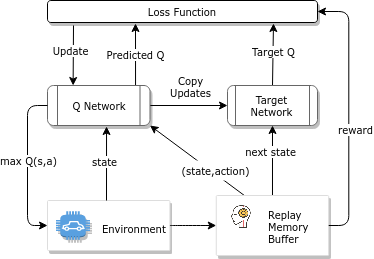

The diagram above was exported from draw.io. Its source (the exported page's mxGraphModel, read from the mxfile embedded in the PNG):
<mxGraphModel dx="6855" dy="6059" grid="1" gridSize="10" guides="1" tooltips="1" connect="1" arrows="1" fold="1" page="1" pageScale="1" pageWidth="850" pageHeight="1100" math="0" shadow="0">
  <root>
    <mxCell id="0" />
    <mxCell id="1" parent="0" />
    <mxCell id="2" style="edgeStyle=orthogonalEdgeStyle;rounded=0;orthogonalLoop=1;jettySize=auto;html=1;exitX=1;exitY=0.5;exitDx=0;exitDy=0;entryX=0;entryY=0.5;entryDx=0;entryDy=0;fontFamily=Verdana;fontSize=10;" edge="1" source="5" target="15" parent="1">
      <mxGeometry relative="1" as="geometry" />
    </mxCell>
    <mxCell id="3" value="&lt;div style=&quot;font-size: 10px;&quot;&gt;Copy &lt;br style=&quot;font-size: 10px;&quot;&gt;&lt;/div&gt;&lt;div style=&quot;font-size: 10px;&quot;&gt;Updates&lt;/div&gt;" style="edgeLabel;html=1;align=center;verticalAlign=middle;resizable=0;points=[];fontFamily=Verdana;fontSize=10;" vertex="1" connectable="0" parent="2">
      <mxGeometry x="-0.2323" y="-1" relative="1" as="geometry">
        <mxPoint x="10" y="-21" as="offset" />
      </mxGeometry>
    </mxCell>
    <mxCell id="4" value="Predicted Q" style="edgeStyle=none;orthogonalLoop=1;jettySize=auto;html=1;exitX=0.859;exitY=0;exitDx=0;exitDy=0;fontFamily=Verdana;fontSize=10;exitPerimeter=0;" edge="1" source="5" parent="1">
      <mxGeometry relative="1" as="geometry">
        <mxPoint x="898" y="293" as="targetPoint" />
      </mxGeometry>
    </mxCell>
    <mxCell id="5" value="Q Network" style="shape=process;whiteSpace=wrap;html=1;backgroundOutline=1;fontFamily=Verdana;strokeColor=#666666;shadow=1;rounded=1;size=0.09375;fontSize=10;" vertex="1" parent="1">
      <mxGeometry x="810" y="355" width="102.5" height="40" as="geometry" />
    </mxCell>
    <mxCell id="6" value="" style="group;fontFamily=Verdana;fontSize=10;" vertex="1" connectable="0" parent="1">
      <mxGeometry x="810" y="470" width="122.44" height="50" as="geometry" />
    </mxCell>
    <mxCell id="7" value="" style="strokeColor=#dddddd;shadow=1;strokeWidth=1;rounded=1;absoluteArcSize=1;arcSize=2;fillColor=#ffffff;fontFamily=Verdana;container=0;fontSize=10;" vertex="1" parent="6">
      <mxGeometry width="122.44" height="50" as="geometry" />
    </mxCell>
    <mxCell id="8" value="" style="outlineConnect=0;dashed=0;verticalLabelPosition=bottom;verticalAlign=top;align=center;html=1;shape=mxgraph.aws3.car;gradientColor=none;shadow=1;strokeColor=#00994D;strokeWidth=1;fontFamily=Verdana;fillColor=#59A0E0;sketch=0;fontSize=10;" vertex="1" parent="6">
      <mxGeometry x="8.502482990249186" y="10.714285714285715" width="34.009931960996745" height="28.571428571428566" as="geometry" />
    </mxCell>
    <mxCell id="9" value="&lt;font style=&quot;font-size: 10px;&quot;&gt;Environment&lt;/font&gt;" style="dashed=0;connectable=0;html=1;fillColor=#5184F3;strokeColor=none;shape=mxgraph.gcp2.hexIcon;prIcon=cloud_tools_for_powershell;part=1;labelPosition=right;verticalLabelPosition=middle;align=left;verticalAlign=middle;spacingLeft=5;fontSize=10;fontFamily=Verdana;" vertex="1" parent="6">
      <mxGeometry x="42.72497702600216" y="14.285714285714283" height="6.785714285714286" as="geometry">
        <mxPoint x="5" y="10" as="offset" />
      </mxGeometry>
    </mxCell>
    <mxCell id="10" style="rounded=1;orthogonalLoop=1;jettySize=auto;html=1;entryX=0.5;entryY=1;entryDx=0;entryDy=0;fontFamily=Verdana;exitX=0.5;exitY=0;exitDx=0;exitDy=0;fontSize=10;" edge="1" source="17" target="15" parent="1">
      <mxGeometry relative="1" as="geometry">
        <mxPoint x="1067.015" y="510" as="sourcePoint" />
      </mxGeometry>
    </mxCell>
    <mxCell id="11" value="next state" style="edgeLabel;html=1;align=center;verticalAlign=middle;resizable=0;points=[];fontFamily=Verdana;fontSize=10;" vertex="1" connectable="0" parent="10">
      <mxGeometry x="0.125" y="5" relative="1" as="geometry">
        <mxPoint x="3" y="-5" as="offset" />
      </mxGeometry>
    </mxCell>
    <mxCell id="12" style="rounded=1;orthogonalLoop=1;jettySize=auto;html=1;entryX=1;entryY=1;entryDx=0;entryDy=0;fontFamily=Verdana;exitX=0.25;exitY=0;exitDx=0;exitDy=0;fontSize=10;" edge="1" source="17" target="5" parent="1">
      <mxGeometry relative="1" as="geometry">
        <mxPoint x="965.7650000000001" y="510" as="sourcePoint" />
      </mxGeometry>
    </mxCell>
    <mxCell id="13" style="orthogonalLoop=1;jettySize=auto;html=1;exitX=0.5;exitY=0;exitDx=0;exitDy=0;entryX=0.837;entryY=1.045;entryDx=0;entryDy=0;fontFamily=Verdana;fontSize=10;entryPerimeter=0;" edge="1" source="15" target="23" parent="1">
      <mxGeometry relative="1" as="geometry" />
    </mxCell>
    <mxCell id="14" value="Target Q" style="edgeLabel;html=1;align=center;verticalAlign=middle;resizable=0;points=[];fontFamily=Verdana;fontSize=10;" vertex="1" connectable="0" parent="13">
      <mxGeometry x="-0.1375" relative="1" as="geometry">
        <mxPoint y="-8" as="offset" />
      </mxGeometry>
    </mxCell>
    <mxCell id="15" value="Target Network" style="shape=process;whiteSpace=wrap;html=1;backgroundOutline=1;fontFamily=Verdana;strokeColor=#666666;shadow=1;rounded=1;size=0.09375;fontSize=10;" vertex="1" parent="1">
      <mxGeometry x="990" y="355" width="90" height="40" as="geometry" />
    </mxCell>
    <mxCell id="16" value="" style="group;fontFamily=Verdana;fontSize=10;" vertex="1" connectable="0" parent="1">
      <mxGeometry x="978.7600000000001" y="465" width="112.47" height="60" as="geometry" />
    </mxCell>
    <mxCell id="17" value="" style="strokeColor=#dddddd;shadow=1;strokeWidth=1;rounded=1;absoluteArcSize=1;arcSize=2;fillColor=#ffffff;fontFamily=Verdana;container=0;fontSize=10;" vertex="1" parent="16">
      <mxGeometry width="112.47000000000001" height="60" as="geometry" />
    </mxCell>
    <mxCell id="18" value="&lt;div style=&quot;font-size: 10px;&quot;&gt;Replay &lt;br style=&quot;font-size: 10px;&quot;&gt;&lt;/div&gt;&lt;div style=&quot;font-size: 10px;&quot;&gt;Memory &lt;br style=&quot;font-size: 10px;&quot;&gt;&lt;/div&gt;&lt;div style=&quot;font-size: 10px;&quot;&gt;Buffer&lt;/div&gt;" style="dashed=0;connectable=0;html=1;fillColor=#5184F3;strokeColor=none;shape=mxgraph.gcp2.hexIcon;prIcon=cloud_tools_for_powershell;part=1;labelPosition=right;verticalLabelPosition=middle;align=left;verticalAlign=middle;spacingLeft=5;fontSize=10;fontFamily=Verdana;" vertex="1" parent="16">
      <mxGeometry x="39.800123239436616" y="17.14285714285714" height="8.142857142857142" as="geometry">
        <mxPoint x="5" y="10" as="offset" />
      </mxGeometry>
    </mxCell>
    <mxCell id="19" value="" style="shape=image;html=1;verticalAlign=top;verticalLabelPosition=bottom;labelBackgroundColor=#ffffff;imageAspect=0;aspect=fixed;image=https://cdn2.iconfinder.com/data/icons/artificial-intelligence-6/64/ArtificialIntelligence17-128.png;fontFamily=Verdana;fontSize=10;" vertex="1" parent="16">
      <mxGeometry x="13.1215" y="10" width="23.200354114648917" height="23.200354114648917" as="geometry" />
    </mxCell>
    <mxCell id="20" style="orthogonalLoop=1;jettySize=auto;html=1;fontFamily=Verdana;fontSize=10;exitX=0;exitY=0.5;exitDx=0;exitDy=0;entryX=0;entryY=0.5;entryDx=0;entryDy=0;edgeStyle=orthogonalEdgeStyle;" edge="1" source="5" target="7" parent="1">
      <mxGeometry relative="1" as="geometry">
        <mxPoint x="840" y="475" as="targetPoint" />
      </mxGeometry>
    </mxCell>
    <mxCell id="21" style="rounded=1;orthogonalLoop=1;jettySize=auto;html=1;fontFamily=Verdana;fontSize=10;strokeColor=#000000;entryX=0.25;entryY=0;entryDx=0;entryDy=0;" edge="1" target="5" parent="1">
      <mxGeometry relative="1" as="geometry">
        <mxPoint x="836" y="295" as="sourcePoint" />
      </mxGeometry>
    </mxCell>
    <mxCell id="22" value="Update" style="edgeLabel;html=1;align=center;verticalAlign=middle;resizable=0;points=[];fontSize=10;fontFamily=Verdana;" vertex="1" connectable="0" parent="21">
      <mxGeometry x="-0.5998" y="-1" relative="1" as="geometry">
        <mxPoint x="-2" y="13" as="offset" />
      </mxGeometry>
    </mxCell>
    <mxCell id="23" value="Loss Function" style="rounded=1;whiteSpace=wrap;html=1;shadow=1;fontFamily=Verdana;fontSize=10;" vertex="1" parent="1">
      <mxGeometry x="810" y="270" width="270" height="22" as="geometry" />
    </mxCell>
    <mxCell id="24" value="(state,action)" style="text;html=1;strokeColor=none;align=center;verticalAlign=middle;whiteSpace=wrap;rounded=0;shadow=0;fontFamily=Verdana;fontSize=10;fillColor=#ffffff;" vertex="1" parent="1">
      <mxGeometry x="939.5" y="430" width="77.44" height="20" as="geometry" />
    </mxCell>
    <mxCell id="25" style="rounded=1;orthogonalLoop=1;jettySize=auto;html=1;entryX=0.576;entryY=1.025;entryDx=0;entryDy=0;fontFamily=Verdana;fontSize=10;strokeColor=#000000;entryPerimeter=0;" edge="1" target="5" parent="1">
      <mxGeometry relative="1" as="geometry">
        <mxPoint x="869" y="470" as="sourcePoint" />
      </mxGeometry>
    </mxCell>
    <mxCell id="26" value="state" style="edgeLabel;html=1;align=center;verticalAlign=middle;resizable=0;points=[];fontSize=10;fontFamily=Verdana;labelBackgroundColor=#ffffff;" vertex="1" connectable="0" parent="25">
      <mxGeometry x="-0.0434" y="1" relative="1" as="geometry">
        <mxPoint x="-2" y="-4" as="offset" />
      </mxGeometry>
    </mxCell>
    <mxCell id="27" style="rounded=1;orthogonalLoop=1;jettySize=auto;html=1;exitX=1;exitY=0.5;exitDx=0;exitDy=0;entryX=1;entryY=0.5;entryDx=0;entryDy=0;fontFamily=Verdana;fontSize=10;strokeColor=#000000;edgeStyle=orthogonalEdgeStyle;" edge="1" source="17" target="23" parent="1">
      <mxGeometry relative="1" as="geometry" />
    </mxCell>
    <mxCell id="28" value="reward" style="edgeLabel;html=1;align=center;verticalAlign=middle;resizable=0;points=[];fontSize=10;fontFamily=Verdana;" vertex="1" connectable="0" parent="27">
      <mxGeometry x="-0.1177" y="-6" relative="1" as="geometry">
        <mxPoint as="offset" />
      </mxGeometry>
    </mxCell>
    <mxCell id="29" value="max Q(s,a)" style="edgeLabel;html=1;align=center;verticalAlign=middle;resizable=0;points=[];fontFamily=Verdana;fontSize=10;" vertex="1" connectable="0" parent="1">
      <mxGeometry x="790.0031771620581" y="429.9952395347746" as="geometry" />
    </mxCell>
    <mxCell id="30" style="edgeStyle=orthogonalEdgeStyle;curved=1;rounded=1;orthogonalLoop=1;jettySize=auto;html=1;exitX=1;exitY=0.5;exitDx=0;exitDy=0;fontFamily=Verdana;fontSize=10;strokeColor=#000000;" edge="1" source="7" target="17" parent="1">
      <mxGeometry relative="1" as="geometry" />
    </mxCell>
  </root>
</mxGraphModel>